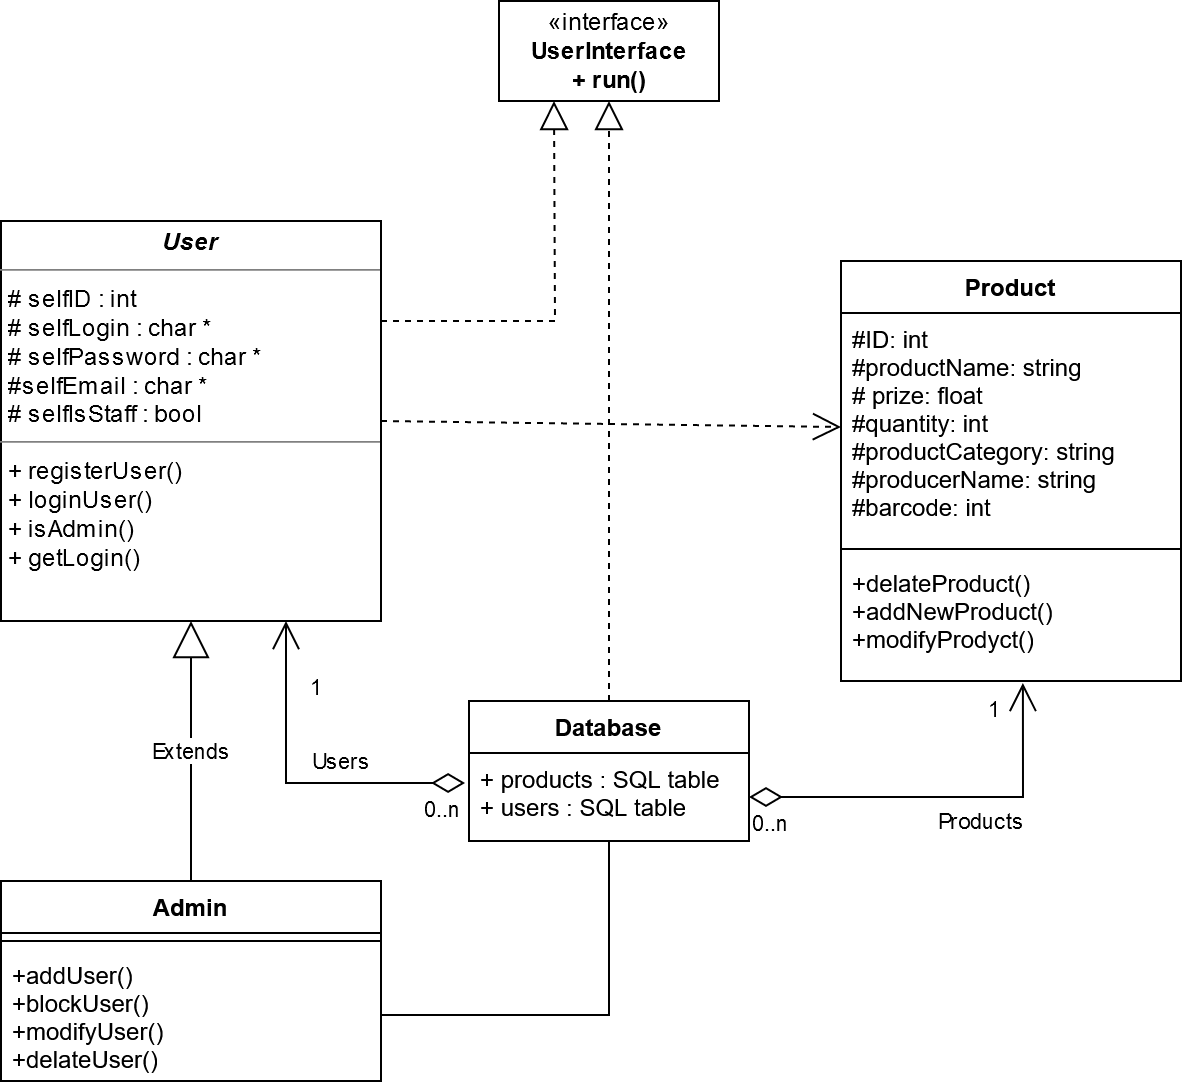

The diagram above was exported from draw.io. Its source (the exported page's mxGraphModel, read from the mxfile embedded in the PNG):
<mxGraphModel dx="806" dy="480" grid="1" gridSize="10" guides="1" tooltips="1" connect="1" arrows="1" fold="1" page="1" pageScale="1" pageWidth="827" pageHeight="1169" math="0" shadow="0">
  <root>
    <mxCell id="0" />
    <mxCell id="1" parent="0" />
    <mxCell id="QCnCtRsH-c5vJGVg6HBi-6" value="«interface»&lt;br&gt;&lt;div&gt;&lt;b&gt;UserInterface&lt;/b&gt;&lt;/div&gt;&lt;div&gt;&lt;b&gt;+ run()&lt;br&gt;&lt;/b&gt;&lt;/div&gt;" style="html=1;" vertex="1" parent="1">
      <mxGeometry x="359" y="40" width="110" height="50" as="geometry" />
    </mxCell>
    <mxCell id="QCnCtRsH-c5vJGVg6HBi-7" value="Admin" style="swimlane;fontStyle=1;align=center;verticalAlign=top;childLayout=stackLayout;horizontal=1;startSize=26;horizontalStack=0;resizeParent=1;resizeParentMax=0;resizeLast=0;collapsible=1;marginBottom=0;" vertex="1" parent="1">
      <mxGeometry x="110" y="480" width="190" height="100" as="geometry" />
    </mxCell>
    <mxCell id="QCnCtRsH-c5vJGVg6HBi-9" value="" style="line;strokeWidth=1;fillColor=none;align=left;verticalAlign=middle;spacingTop=-1;spacingLeft=3;spacingRight=3;rotatable=0;labelPosition=right;points=[];portConstraint=eastwest;" vertex="1" parent="QCnCtRsH-c5vJGVg6HBi-7">
      <mxGeometry y="26" width="190" height="8" as="geometry" />
    </mxCell>
    <mxCell id="QCnCtRsH-c5vJGVg6HBi-10" value="+addUser()&#10;+blockUser()&#10;+modifyUser()&#10;+delateUser()&#10;" style="text;strokeColor=none;fillColor=none;align=left;verticalAlign=top;spacingLeft=4;spacingRight=4;overflow=hidden;rotatable=0;points=[[0,0.5],[1,0.5]];portConstraint=eastwest;" vertex="1" parent="QCnCtRsH-c5vJGVg6HBi-7">
      <mxGeometry y="34" width="190" height="66" as="geometry" />
    </mxCell>
    <mxCell id="QCnCtRsH-c5vJGVg6HBi-15" value="Product" style="swimlane;fontStyle=1;align=center;verticalAlign=top;childLayout=stackLayout;horizontal=1;startSize=26;horizontalStack=0;resizeParent=1;resizeParentMax=0;resizeLast=0;collapsible=1;marginBottom=0;" vertex="1" parent="1">
      <mxGeometry x="530" y="170" width="170" height="210" as="geometry" />
    </mxCell>
    <mxCell id="QCnCtRsH-c5vJGVg6HBi-16" value="#ID: int&#10;#productName: string&#10;# prize: float&#10;#quantity: int&#10;#productCategory: string&#10;#producerName: string&#10;#barcode: int&#10;" style="text;strokeColor=none;fillColor=none;align=left;verticalAlign=top;spacingLeft=4;spacingRight=4;overflow=hidden;rotatable=0;points=[[0,0.5],[1,0.5]];portConstraint=eastwest;" vertex="1" parent="QCnCtRsH-c5vJGVg6HBi-15">
      <mxGeometry y="26" width="170" height="114" as="geometry" />
    </mxCell>
    <mxCell id="QCnCtRsH-c5vJGVg6HBi-17" value="" style="line;strokeWidth=1;fillColor=none;align=left;verticalAlign=middle;spacingTop=-1;spacingLeft=3;spacingRight=3;rotatable=0;labelPosition=right;points=[];portConstraint=eastwest;" vertex="1" parent="QCnCtRsH-c5vJGVg6HBi-15">
      <mxGeometry y="140" width="170" height="8" as="geometry" />
    </mxCell>
    <mxCell id="QCnCtRsH-c5vJGVg6HBi-18" value="+delateProduct()&#10;+addNewProduct()&#10;+modifyProdyct()&#10;" style="text;strokeColor=none;fillColor=none;align=left;verticalAlign=top;spacingLeft=4;spacingRight=4;overflow=hidden;rotatable=0;points=[[0,0.5],[1,0.5]];portConstraint=eastwest;" vertex="1" parent="QCnCtRsH-c5vJGVg6HBi-15">
      <mxGeometry y="148" width="170" height="62" as="geometry" />
    </mxCell>
    <mxCell id="QCnCtRsH-c5vJGVg6HBi-24" value="&lt;p style=&quot;margin: 0px ; margin-top: 4px ; text-align: center&quot;&gt;&lt;i&gt;&lt;b&gt;User&lt;/b&gt;&lt;/i&gt;&lt;b&gt;&lt;/b&gt;&lt;/p&gt;&lt;hr size=&quot;1&quot;&gt;&lt;p style=&quot;margin: 0px ; margin-left: 4px&quot;&gt;# selfID : int&lt;/p&gt;&lt;p style=&quot;margin: 0px ; margin-left: 4px&quot;&gt;# selfLogin : char *&lt;/p&gt;&lt;p style=&quot;margin: 0px ; margin-left: 4px&quot;&gt;# selfPassword : char *&lt;/p&gt;&lt;p style=&quot;margin: 0px ; margin-left: 4px&quot;&gt;#selfEmail : char *&lt;/p&gt;&lt;p style=&quot;margin: 0px ; margin-left: 4px&quot;&gt;# selfIsStaff : bool&lt;br&gt;&lt;/p&gt;&lt;hr size=&quot;1&quot;&gt;&lt;p style=&quot;margin: 0px ; margin-left: 4px&quot;&gt;+ registerUser()&lt;/p&gt;&lt;p style=&quot;margin: 0px ; margin-left: 4px&quot;&gt;+ loginUser()&lt;/p&gt;&lt;p style=&quot;margin: 0px ; margin-left: 4px&quot;&gt;+ isAdmin()&lt;/p&gt;&lt;p style=&quot;margin: 0px ; margin-left: 4px&quot;&gt;+ getLogin()&lt;br&gt;&lt;/p&gt;" style="verticalAlign=top;align=left;overflow=fill;fontSize=12;fontFamily=Helvetica;html=1;" vertex="1" parent="1">
      <mxGeometry x="110" y="150" width="190" height="200" as="geometry" />
    </mxCell>
    <mxCell id="QCnCtRsH-c5vJGVg6HBi-25" value="Database" style="swimlane;fontStyle=1;childLayout=stackLayout;horizontal=1;startSize=26;fillColor=none;horizontalStack=0;resizeParent=1;resizeParentMax=0;resizeLast=0;collapsible=1;marginBottom=0;" vertex="1" parent="1">
      <mxGeometry x="344" y="390" width="140" height="70" as="geometry" />
    </mxCell>
    <mxCell id="QCnCtRsH-c5vJGVg6HBi-26" value="+ products : SQL table&#10;+ users : SQL table&#10;" style="text;strokeColor=none;fillColor=none;align=left;verticalAlign=top;spacingLeft=4;spacingRight=4;overflow=hidden;rotatable=0;points=[[0,0.5],[1,0.5]];portConstraint=eastwest;" vertex="1" parent="QCnCtRsH-c5vJGVg6HBi-25">
      <mxGeometry y="26" width="140" height="44" as="geometry" />
    </mxCell>
    <mxCell id="QCnCtRsH-c5vJGVg6HBi-30" value="" style="endArrow=open;endSize=12;dashed=1;html=1;rounded=0;exitX=1;exitY=0.5;exitDx=0;exitDy=0;entryX=0;entryY=0.5;entryDx=0;entryDy=0;" edge="1" parent="1" source="QCnCtRsH-c5vJGVg6HBi-24" target="QCnCtRsH-c5vJGVg6HBi-16">
      <mxGeometry width="160" relative="1" as="geometry">
        <mxPoint x="380" y="270" as="sourcePoint" />
        <mxPoint x="380" y="80" as="targetPoint" />
      </mxGeometry>
    </mxCell>
    <mxCell id="QCnCtRsH-c5vJGVg6HBi-31" value="" style="endArrow=block;dashed=1;endFill=0;endSize=12;html=1;rounded=0;entryX=0.5;entryY=1;entryDx=0;entryDy=0;exitX=0.5;exitY=0;exitDx=0;exitDy=0;" edge="1" parent="1" source="QCnCtRsH-c5vJGVg6HBi-25" target="QCnCtRsH-c5vJGVg6HBi-6">
      <mxGeometry width="160" relative="1" as="geometry">
        <mxPoint x="330" y="310" as="sourcePoint" />
        <mxPoint x="490" y="310" as="targetPoint" />
      </mxGeometry>
    </mxCell>
    <mxCell id="QCnCtRsH-c5vJGVg6HBi-32" value="" style="endArrow=block;dashed=1;endFill=0;endSize=12;html=1;rounded=0;entryX=0.25;entryY=1;entryDx=0;entryDy=0;exitX=1;exitY=0.25;exitDx=0;exitDy=0;" edge="1" parent="1" source="QCnCtRsH-c5vJGVg6HBi-24" target="QCnCtRsH-c5vJGVg6HBi-6">
      <mxGeometry width="160" relative="1" as="geometry">
        <mxPoint x="370" y="290" as="sourcePoint" />
        <mxPoint x="370" y="100" as="targetPoint" />
        <Array as="points">
          <mxPoint x="387" y="200" />
        </Array>
      </mxGeometry>
    </mxCell>
    <mxCell id="QCnCtRsH-c5vJGVg6HBi-34" value="Extends" style="endArrow=block;endSize=16;endFill=0;html=1;rounded=0;exitX=0.5;exitY=0;exitDx=0;exitDy=0;entryX=0.5;entryY=1;entryDx=0;entryDy=0;" edge="1" parent="1" source="QCnCtRsH-c5vJGVg6HBi-7" target="QCnCtRsH-c5vJGVg6HBi-24">
      <mxGeometry width="160" relative="1" as="geometry">
        <mxPoint x="280" y="400" as="sourcePoint" />
        <mxPoint x="490" y="340" as="targetPoint" />
      </mxGeometry>
    </mxCell>
    <mxCell id="QCnCtRsH-c5vJGVg6HBi-35" value="" style="endArrow=none;html=1;edgeStyle=orthogonalEdgeStyle;rounded=0;exitX=1;exitY=0.5;exitDx=0;exitDy=0;entryX=0.5;entryY=1;entryDx=0;entryDy=0;" edge="1" parent="1" source="QCnCtRsH-c5vJGVg6HBi-10" target="QCnCtRsH-c5vJGVg6HBi-25">
      <mxGeometry relative="1" as="geometry">
        <mxPoint x="359" y="510" as="sourcePoint" />
        <mxPoint x="519" y="510" as="targetPoint" />
      </mxGeometry>
    </mxCell>
    <mxCell id="QCnCtRsH-c5vJGVg6HBi-38" value="&lt;div&gt;Products&lt;/div&gt;" style="endArrow=open;html=1;endSize=12;startArrow=diamondThin;startSize=14;startFill=0;edgeStyle=orthogonalEdgeStyle;rounded=0;exitX=1;exitY=0.5;exitDx=0;exitDy=0;entryX=0.535;entryY=1.016;entryDx=0;entryDy=0;entryPerimeter=0;" edge="1" parent="1" source="QCnCtRsH-c5vJGVg6HBi-26" target="QCnCtRsH-c5vJGVg6HBi-18">
      <mxGeometry x="0.1958" y="-12" relative="1" as="geometry">
        <mxPoint x="520" y="450" as="sourcePoint" />
        <mxPoint x="590" y="420" as="targetPoint" />
        <mxPoint as="offset" />
      </mxGeometry>
    </mxCell>
    <mxCell id="QCnCtRsH-c5vJGVg6HBi-39" value="0..n" style="edgeLabel;resizable=0;html=1;align=left;verticalAlign=top;" connectable="0" vertex="1" parent="QCnCtRsH-c5vJGVg6HBi-38">
      <mxGeometry x="-1" relative="1" as="geometry" />
    </mxCell>
    <mxCell id="QCnCtRsH-c5vJGVg6HBi-40" value="1" style="edgeLabel;resizable=0;html=1;align=right;verticalAlign=top;" connectable="0" vertex="1" parent="QCnCtRsH-c5vJGVg6HBi-38">
      <mxGeometry x="1" relative="1" as="geometry">
        <mxPoint x="-11" as="offset" />
      </mxGeometry>
    </mxCell>
    <mxCell id="QCnCtRsH-c5vJGVg6HBi-44" value="Users" style="endArrow=open;html=1;endSize=12;startArrow=diamondThin;startSize=14;startFill=0;edgeStyle=orthogonalEdgeStyle;rounded=0;exitX=-0.014;exitY=0.341;exitDx=0;exitDy=0;exitPerimeter=0;entryX=0.75;entryY=1;entryDx=0;entryDy=0;" edge="1" parent="1" source="QCnCtRsH-c5vJGVg6HBi-26" target="QCnCtRsH-c5vJGVg6HBi-24">
      <mxGeometry x="-0.2724" y="-11" relative="1" as="geometry">
        <mxPoint x="110" y="407.01" as="sourcePoint" />
        <mxPoint x="247" y="360" as="targetPoint" />
        <mxPoint as="offset" />
      </mxGeometry>
    </mxCell>
    <mxCell id="QCnCtRsH-c5vJGVg6HBi-45" value="0..n" style="edgeLabel;resizable=0;html=1;align=left;verticalAlign=top;" connectable="0" vertex="1" parent="QCnCtRsH-c5vJGVg6HBi-44">
      <mxGeometry x="-1" relative="1" as="geometry">
        <mxPoint x="-22" as="offset" />
      </mxGeometry>
    </mxCell>
    <mxCell id="QCnCtRsH-c5vJGVg6HBi-46" value="1" style="edgeLabel;resizable=0;html=1;align=right;verticalAlign=top;" connectable="0" vertex="1" parent="QCnCtRsH-c5vJGVg6HBi-44">
      <mxGeometry x="1" relative="1" as="geometry">
        <mxPoint x="18" y="20" as="offset" />
      </mxGeometry>
    </mxCell>
  </root>
</mxGraphModel>